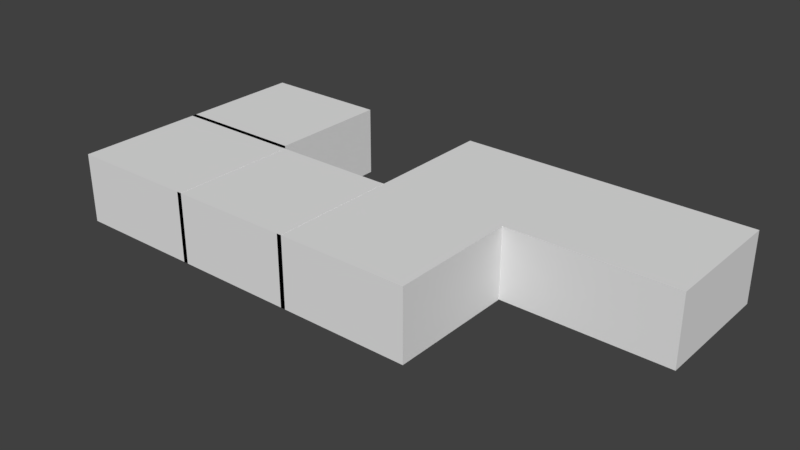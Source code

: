# Source: house.blend  (saved by Blender 2.79.0; exported with 4.5.12 LTS)
import bpy
from mathutils import Matrix  # noqa: F401  (used for matrix-valued properties, if any)

bpy.ops.wm.read_factory_settings(use_empty=True)
scene = bpy.context.scene
scene.name = 'Scene'

# ---- collections
col_collection_1 = bpy.data.collections.new('Collection 1'); scene.collection.children.link(col_collection_1)

# ---- materials (node trees are filled in below, after node groups)
mat_material = bpy.data.materials.new('Material')
mat_material.alpha_threshold = 0.0
mat_material.use_transparent_shadow = False
mat_material.roughness = 0.5

# ---- material node trees

# ---- world
world_world = bpy.data.worlds.new('World'); scene.world = world_world
world_world.color = (0.05088, 0.05088, 0.05088)
world_world.use_sun_shadow = False
world_world.sun_shadow_jitter_overblur = 0.0
world_world.cycles.sampling_method = 'MANUAL'

# ---- meshes
me_plane = bpy.data.meshes.new('Plane')
me_plane.from_pydata([(-1.0, -1.0, 0.0), (-1.0, 1.0, 0.0), (-0.3333, -1.0, 0.0), (-0.3333, 1.075, 0.0), (-1.0, 1.075, 0.0), (-0.3333, 1.0, 0.0), (-1.0, 3.008, 0.0), (-0.3086, -1.0, 0.0), (-0.3086, 1.0, 0.0), (-0.3333, 3.008, 0.0), (-0.3086, 1.0, 1.1), (-0.3333, 1.0, 1.1), (-0.3333, -1.0, 1.1), (-0.3086, -1.0, 1.1), (-0.3333, -0.7565, 0.0), (-0.3333, 0.7565, 0.0), (-0.3333, -0.7565, 1.1), (-0.3333, 0.7565, 1.1), (-0.3086, -0.7565, 0.0), (-0.3086, 0.7565, 0.0), (-0.3086, -0.7565, 1.1), (-0.3086, 0.7565, 1.1), (-0.3333, 0.7565, 0.3796), (-0.3333, 0.2157, 0.9204), (-0.3333, 0.7565, 1.1), (-0.3333, 0.7536, 0.4515), (-0.3333, 0.7431, 0.5227), (-0.3333, 0.7239, 0.5919), (-0.3333, 0.6953, 0.6581), (-0.3333, 0.6573, 0.7193), (-0.3333, 0.6104, 0.7742), (-0.3333, 0.5557, 0.8211), (-0.3333, 0.4945, 0.859), (-0.3333, 0.4284, 0.8877), (-0.3333, 0.3589, 0.907), (-0.3333, 0.2876, 0.9175), (-0.3333, -0.2157, 0.9204), (-0.3333, -0.7565, 0.3796), (-0.3333, -0.7565, 1.1), (-0.3333, -0.2877, 0.9175), (-0.3333, -0.3589, 0.907), (-0.3333, -0.4281, 0.8878), (-0.3333, -0.4942, 0.8592), (-0.3333, -0.5555, 0.8212), (-0.3333, -0.6103, 0.7742), (-0.3333, -0.6572, 0.7195), (-0.3333, -0.6952, 0.6583), (-0.3333, -0.7238, 0.5922), (-0.3333, -0.7431, 0.5228), (-0.3333, -0.7536, 0.4514), (-0.3086, -0.7565, 0.3796), (-0.3086, -0.2157, 0.9204), (-0.3086, -0.7565, 1.1), (-0.3086, -0.7536, 0.4515), (-0.3086, -0.7431, 0.5227), (-0.3086, -0.7239, 0.5919), (-0.3086, -0.6953, 0.6581), (-0.3086, -0.6573, 0.7193), (-0.3086, -0.6104, 0.7742), (-0.3086, -0.5557, 0.8211), (-0.3086, -0.4945, 0.859), (-0.3086, -0.4284, 0.8877), (-0.3086, -0.3589, 0.907), (-0.3086, -0.2876, 0.9175), (-0.3086, 0.2157, 0.9204), (-0.3086, 0.7565, 0.3796), (-0.3086, 0.7565, 1.1), (-0.3086, 0.2877, 0.9175), (-0.3086, 0.3589, 0.907), (-0.3086, 0.4281, 0.8878), (-0.3086, 0.4942, 0.8592), (-0.3086, 0.5555, 0.8212), (-0.3086, 0.6103, 0.7742), (-0.3086, 0.6572, 0.7195), (-0.3086, 0.6952, 0.6583), (-0.3086, 0.7238, 0.5922), (-0.3086, 0.7431, 0.5228), (-0.3086, 0.7536, 0.4514), (1.0, -1.0, 0.0), (1.0, 1.0, 0.0), (0.3333, -1.0, 0.0), (0.3333, 3.008, 0.0), (1.0, 3.008, 0.0), (0.3333, 1.0, 0.0), (1.86, 3.008, 0.0), (0.3086, -1.0, 0.0), (0.3086, 1.0, 0.0), (1.86, 1.0, 0.0), (0.3086, 1.0, 1.1), (0.3333, 1.0, 1.1), (0.3333, -1.0, 1.1), (0.3086, -1.0, 1.1), (0.3333, -0.7565, 0.0), (0.3333, 0.7565, 0.0), (0.3333, -0.7565, 1.1), (0.3333, 0.7565, 1.1), (0.3086, -0.7565, 0.0), (0.3086, 0.7565, 0.0), (0.3086, -0.7565, 1.1), (0.3086, 0.7565, 1.1), (0.3333, 0.7565, 0.3796), (0.3333, 0.2157, 0.9204), (0.3333, 0.7565, 1.1), (0.3333, 0.7536, 0.4515), (0.3333, 0.7431, 0.5227), (0.3333, 0.7239, 0.5919), (0.3333, 0.6953, 0.6581), (0.3333, 0.6573, 0.7193), (0.3333, 0.6104, 0.7742), (0.3333, 0.5557, 0.8211), (0.3333, 0.4945, 0.859), (0.3333, 0.4284, 0.8877), (0.3333, 0.3589, 0.907), (0.3333, 0.2876, 0.9175), (0.3333, -0.2157, 0.9204), (0.3333, -0.7565, 0.3796), (0.3333, -0.7565, 1.1), (0.3333, -0.2877, 0.9175), (0.3333, -0.3589, 0.907), (0.3333, -0.4281, 0.8878), (0.3333, -0.4942, 0.8592), (0.3333, -0.5555, 0.8212), (0.3333, -0.6103, 0.7742), (0.3333, -0.6572, 0.7195), (0.3333, -0.6952, 0.6583), (0.3333, -0.7238, 0.5922), (0.3333, -0.7431, 0.5228), (0.3333, -0.7536, 0.4514), (0.3086, -0.7565, 0.3796), (0.3086, -0.2157, 0.9204), (0.3086, -0.7565, 1.1), (0.3086, -0.7536, 0.4515), (0.3086, -0.7431, 0.5227), (0.3086, -0.7239, 0.5919), (0.3086, -0.6953, 0.6581), (0.3086, -0.6573, 0.7193), (0.3086, -0.6104, 0.7742), (0.3086, -0.5557, 0.8211), (0.3086, -0.4945, 0.859), (0.3086, -0.4284, 0.8877), (0.3086, -0.3589, 0.907), (0.3086, -0.2876, 0.9175), (0.3086, 0.2157, 0.9204), (0.3086, 0.7565, 0.3796), (0.3086, 0.7565, 1.1), (0.3086, 0.2877, 0.9175), (0.3086, 0.3589, 0.907), (0.3086, 0.4281, 0.8878), (0.3086, 0.4942, 0.8592), (0.3086, 0.5555, 0.8212), (0.3086, 0.6103, 0.7742), (0.3086, 0.6572, 0.7195), (0.3086, 0.6952, 0.6583), (0.3086, 0.7238, 0.5922), (0.3086, 0.7431, 0.5228), (0.3086, 0.7536, 0.4514), (-0.3333, 1.0, 1.098), (-1.0, 1.0, 1.098), (-0.3333, 1.075, 1.098), (-1.0, 1.075, 1.098), (-0.8017, 1.075, 0.0), (-0.9371, 1.075, 0.0), (-0.8017, 1.075, 1.098), (-0.9371, 1.075, 1.098), (-0.8017, 1.0, 0.0), (-0.9371, 1.0, 0.0), (-0.8017, 1.0, 1.098), (-0.9371, 1.0, 1.098), (-0.8017, 1.075, 0.8214), (-0.9371, 1.075, 0.8214), (-0.9371, 1.0, 0.8214), (-0.8017, 1.0, 0.8214), (0.3333, 1.061, 0.0), (1.0, 1.061, 0.0), (1.019, 1.0, 0.0), (1.019, 3.008, 0.0), (-1.0, -1.0, 1.098), (-1.0, 1.0, 1.098), (-0.3333, -1.0, 1.098), (-0.3333, 1.075, 1.098), (-1.0, 1.075, 1.098), (-0.3333, 1.0, 1.098), (-1.0, 3.008, 1.098), (-0.3086, -1.0, 1.098), (-0.3086, 1.0, 1.098), (-0.3333, 3.008, 1.098), (1.0, -1.0, 1.098), (1.0, 1.0, 1.098), (0.3333, -1.0, 1.098), (0.3333, 3.008, 1.098), (1.0, 3.008, 1.098), (0.3333, 1.0, 1.098), (1.86, 3.008, 1.098), (0.3086, -1.0, 1.098), (0.3086, 1.0, 1.098), (1.86, 1.0, 1.098), (0.3333, 1.061, 1.098), (1.019, 1.0, 1.098), (1.019, 3.008, 1.098)], [], [(0, 2, 14, 15, 5, 164, 165, 1), (4, 1, 157, 159), (8, 5, 11, 10), (4, 161, 160, 3, 9, 6), (7, 85, 86, 8, 19, 18), (12, 13, 20, 21, 10, 11, 17, 16), (14, 37, 50, 18), (2, 7, 13, 12), (22, 15, 19, 65), (36, 23, 64, 51), (19, 8, 10, 21, 66, 65), (7, 18, 50, 52, 20, 13), (52, 51, 64, 66, 21, 20), (15, 14, 18, 19), (14, 2, 12, 16, 38, 37), (5, 15, 22, 24, 17, 11), (22, 25, 24), (25, 26, 24), (26, 27, 24), (27, 28, 24), (28, 29, 24), (29, 30, 24), (30, 31, 24), (31, 32, 24), (32, 33, 24), (33, 34, 24), (34, 35, 24), (35, 23, 24), (36, 39, 38), (39, 40, 38), (40, 41, 38), (41, 42, 38), (42, 43, 38), (43, 44, 38), (44, 45, 38), (45, 46, 38), (46, 47, 38), (47, 48, 38), (48, 49, 38), (49, 37, 38), (50, 53, 52), (53, 54, 52), (54, 55, 52), (55, 56, 52), (56, 57, 52), (57, 58, 52), (58, 59, 52), (59, 60, 52), (60, 61, 52), (61, 62, 52), (62, 63, 52), (63, 51, 52), (64, 67, 66), (67, 68, 66), (68, 69, 66), (69, 70, 66), (70, 71, 66), (71, 72, 66), (72, 73, 66), (73, 74, 66), (74, 75, 66), (75, 76, 66), (76, 77, 66), (77, 65, 66), (64, 23, 35, 67), (67, 35, 34, 68), (68, 34, 33, 69), (69, 33, 32, 70), (70, 32, 31, 71), (71, 31, 30, 72), (72, 30, 29, 73), (73, 29, 28, 74), (74, 28, 27, 75), (75, 27, 26, 76), (76, 26, 25, 77), (77, 25, 22, 65), (36, 51, 63, 39), (39, 63, 62, 40), (40, 62, 61, 41), (41, 61, 60, 42), (42, 60, 59, 43), (43, 59, 58, 44), (44, 58, 57, 45), (45, 57, 56, 46), (46, 56, 55, 47), (47, 55, 54, 48), (48, 54, 53, 49), (49, 53, 50, 37), (24, 23, 36, 38, 16, 17), (78, 79, 83, 93, 92, 80), (173, 82, 81, 172), (86, 88, 89, 83), (175, 174, 87, 84), (85, 96, 97, 86), (90, 94, 95, 89, 88, 99, 98, 91), (92, 96, 128, 115), (80, 90, 91, 85), (100, 143, 97, 93), (114, 129, 142, 101), (97, 143, 144, 99, 88, 86), (85, 91, 98, 130, 128, 96), (130, 98, 99, 144, 142, 129), (93, 97, 96, 92), (92, 115, 116, 94, 90, 80), (83, 89, 95, 102, 100, 93), (100, 102, 103), (103, 102, 104), (104, 102, 105), (105, 102, 106), (106, 102, 107), (107, 102, 108), (108, 102, 109), (109, 102, 110), (110, 102, 111), (111, 102, 112), (112, 102, 113), (113, 102, 101), (114, 116, 117), (117, 116, 118), (118, 116, 119), (119, 116, 120), (120, 116, 121), (121, 116, 122), (122, 116, 123), (123, 116, 124), (124, 116, 125), (125, 116, 126), (126, 116, 127), (127, 116, 115), (128, 130, 131), (131, 130, 132), (132, 130, 133), (133, 130, 134), (134, 130, 135), (135, 130, 136), (136, 130, 137), (137, 130, 138), (138, 130, 139), (139, 130, 140), (140, 130, 141), (141, 130, 129), (142, 144, 145), (145, 144, 146), (146, 144, 147), (147, 144, 148), (148, 144, 149), (149, 144, 150), (150, 144, 151), (151, 144, 152), (152, 144, 153), (153, 144, 154), (154, 144, 155), (155, 144, 143), (142, 145, 113, 101), (145, 146, 112, 113), (146, 147, 111, 112), (147, 148, 110, 111), (148, 149, 109, 110), (149, 150, 108, 109), (150, 151, 107, 108), (151, 152, 106, 107), (152, 153, 105, 106), (153, 154, 104, 105), (154, 155, 103, 104), (155, 143, 100, 103), (114, 117, 141, 129), (117, 118, 140, 141), (118, 119, 139, 140), (119, 120, 138, 139), (120, 121, 137, 138), (121, 122, 136, 137), (122, 123, 135, 136), (123, 124, 134, 135), (124, 125, 133, 134), (125, 126, 132, 133), (126, 127, 131, 132), (127, 115, 128, 131), (102, 95, 94, 116, 114, 101), (157, 167, 166, 156, 158, 162, 163, 159), (161, 4, 159, 163, 169), (164, 5, 156, 166, 171), (5, 3, 158, 156), (3, 160, 168, 162, 158), (168, 169, 163, 162), (1, 165, 170, 167, 157), (170, 171, 166, 167), (160, 161, 165, 164), (169, 168, 171, 170), (168, 160, 164, 171), (161, 169, 170, 165), (79, 173, 172, 83), (82, 173, 79, 174, 175), (5, 8, 184, 181), (84, 87, 195, 192), (9, 3, 179, 185), (83, 172, 196, 191), (79, 78, 186, 187), (87, 174, 197, 195), (3, 5, 181, 179), (6, 9, 185, 182), (78, 80, 188, 186), (174, 79, 187, 197), (0, 1, 177, 176), (80, 85, 193, 188), (4, 6, 182, 180), (81, 82, 190, 189), (175, 84, 192, 198), (86, 83, 191, 194), (2, 0, 176, 178), (85, 7, 183, 193), (82, 175, 198, 190), (7, 2, 178, 183), (8, 86, 194, 184), (1, 4, 180, 177), (172, 81, 189, 196), (176, 177, 180, 182, 185, 179, 181, 184, 194, 191, 196, 189, 190, 198, 192, 195, 197, 187, 186, 188, 193, 183, 178)])
me_plane.polygons.foreach_set('use_smooth', [True] * 216)
_uv = me_plane.uv_layers.new(name='UVMap')
_uv.uv.foreach_set('vector', [0.09334, 0.2617, 0.2999, 0.2617, 0.2999, 0.2868, 0.2999, 0.4428, 0.2999, 0.4679, 0.1548, 0.4679, 0.1128, 0.4679, 0.09334, 0.4679, 0.9449, 0.1471, 0.9352, 0.1471, 0.9352, 0.01115, 0.9449, 0.01115, 0.1245, 0.936, 0.1213, 0.936, 0.1213, 0.8008, 0.1245, 0.8008, 0.09334, 0.4756, 0.1128, 0.4756, 0.1548, 0.4756, 0.2999, 0.4756, 0.2999, 0.6749, 0.09334, 0.6749, 0.3076, 0.2617, 0.4989, 0.2617, 0.4989, 0.4679, 0.3076, 0.4679, 0.3076, 0.4428, 0.3076, 0.2868, 0.3461, 0.7775, 0.3429, 0.7775, 0.3429, 0.7473, 0.3429, 0.56, 0.3429, 0.5298, 0.3461, 0.5298, 0.3461, 0.56, 0.3461, 0.7473, 0.6932, 0.8231, 0.6932, 0.8698, 0.69, 0.8698, 0.69, 0.8231, 0.5327, 0.935, 0.5295, 0.935, 0.5295, 0.7998, 0.5327, 0.7998, 0.6402, 0.8737, 0.6402, 0.9204, 0.637, 0.9204, 0.637, 0.8737, 0.4796, 0.8487, 0.4796, 0.9021, 0.4764, 0.9021, 0.4764, 0.8487, 0.3196, 0.7473, 0.3196, 0.7775, 0.1772, 0.7775, 0.1772, 0.7473, 0.1772, 0.7473, 0.2704, 0.7473, 0.3196, 0.5298, 0.3196, 0.56, 0.2704, 0.56, 0.1772, 0.56, 0.1772, 0.56, 0.1772, 0.5298, 0.1772, 0.56, 0.2004, 0.6269, 0.2004, 0.6804, 0.1772, 0.7473, 0.1772, 0.7473, 0.1772, 0.56, 0.2999, 0.4428, 0.2999, 0.2868, 0.3076, 0.2868, 0.3076, 0.4428, 0.5477, 0.7473, 0.5477, 0.7775, 0.4052, 0.7775, 0.4052, 0.7473, 0.4052, 0.7473, 0.4985, 0.7473, 0.5477, 0.5298, 0.5477, 0.56, 0.4985, 0.56, 0.4052, 0.56, 0.4052, 0.56, 0.4052, 0.5298, 0.4985, 0.56, 0.4892, 0.5603, 0.4052, 0.56, 0.4892, 0.5603, 0.4799, 0.5616, 0.4052, 0.56, 0.4799, 0.5616, 0.471, 0.564, 0.4052, 0.56, 0.471, 0.564, 0.4624, 0.5675, 0.4052, 0.56, 0.4624, 0.5675, 0.4545, 0.5722, 0.4052, 0.56, 0.4545, 0.5722, 0.4474, 0.5781, 0.4052, 0.56, 0.4474, 0.5781, 0.4413, 0.5848, 0.4052, 0.56, 0.4413, 0.5848, 0.4364, 0.5924, 0.4052, 0.56, 0.4364, 0.5924, 0.4327, 0.6006, 0.4052, 0.56, 0.4327, 0.6006, 0.4302, 0.6092, 0.4052, 0.56, 0.4302, 0.6092, 0.4288, 0.618, 0.4052, 0.56, 0.4288, 0.618, 0.4284, 0.6269, 0.4052, 0.56, 0.4284, 0.6804, 0.4288, 0.6893, 0.4052, 0.7473, 0.4288, 0.6893, 0.4302, 0.6981, 0.4052, 0.7473, 0.4302, 0.6981, 0.4327, 0.7067, 0.4052, 0.7473, 0.4327, 0.7067, 0.4364, 0.7148, 0.4052, 0.7473, 0.4364, 0.7148, 0.4413, 0.7224, 0.4052, 0.7473, 0.4413, 0.7224, 0.4474, 0.7292, 0.4052, 0.7473, 0.4474, 0.7292, 0.4545, 0.735, 0.4052, 0.7473, 0.4545, 0.735, 0.4624, 0.7397, 0.4052, 0.7473, 0.4624, 0.7397, 0.4709, 0.7433, 0.4052, 0.7473, 0.4709, 0.7433, 0.4799, 0.7457, 0.4052, 0.7473, 0.4799, 0.7457, 0.4892, 0.747, 0.4052, 0.7473, 0.4892, 0.747, 0.4985, 0.7473, 0.4052, 0.7473, 0.2704, 0.56, 0.2611, 0.5603, 0.1772, 0.56, 0.2611, 0.5603, 0.2519, 0.5616, 0.1772, 0.56, 0.2519, 0.5616, 0.2429, 0.564, 0.1772, 0.56, 0.2429, 0.564, 0.2344, 0.5675, 0.1772, 0.56, 0.2344, 0.5675, 0.2264, 0.5722, 0.1772, 0.56, 0.2264, 0.5722, 0.2193, 0.5781, 0.1772, 0.56, 0.2193, 0.5781, 0.2132, 0.5848, 0.1772, 0.56, 0.2132, 0.5848, 0.2083, 0.5924, 0.1772, 0.56, 0.2083, 0.5924, 0.2046, 0.6006, 0.1772, 0.56, 0.2046, 0.6006, 0.2021, 0.6092, 0.1772, 0.56, 0.2021, 0.6092, 0.2008, 0.618, 0.1772, 0.56, 0.2008, 0.618, 0.2004, 0.6269, 0.1772, 0.56, 0.2004, 0.6804, 0.2008, 0.6893, 0.1772, 0.7473, 0.2008, 0.6893, 0.2021, 0.6981, 0.1772, 0.7473, 0.2021, 0.6981, 0.2046, 0.7067, 0.1772, 0.7473, 0.2046, 0.7067, 0.2083, 0.7148, 0.1772, 0.7473, 0.2083, 0.7148, 0.2132, 0.7224, 0.1772, 0.7473, 0.2132, 0.7224, 0.2193, 0.7292, 0.1772, 0.7473, 0.2193, 0.7292, 0.2264, 0.735, 0.1772, 0.7473, 0.2264, 0.735, 0.2343, 0.7397, 0.1772, 0.7473, 0.2343, 0.7397, 0.2429, 0.7433, 0.1772, 0.7473, 0.2429, 0.7433, 0.2519, 0.7457, 0.1772, 0.7473, 0.2519, 0.7457, 0.2611, 0.747, 0.1772, 0.7473, 0.2611, 0.747, 0.2704, 0.7473, 0.1772, 0.7473, 0.4764, 0.9021, 0.4796, 0.9021, 0.4796, 0.911, 0.4764, 0.911, 0.4764, 0.911, 0.4796, 0.911, 0.4796, 0.9198, 0.4764, 0.9198, 0.4764, 0.9198, 0.4796, 0.9198, 0.4796, 0.9284, 0.4764, 0.9284, 0.4764, 0.9284, 0.4796, 0.9284, 0.4796, 0.9366, 0.4764, 0.9366, 0.4764, 0.9366, 0.4796, 0.9366, 0.4796, 0.9442, 0.4764, 0.9442, 0.4764, 0.9442, 0.4796, 0.9442, 0.4796, 0.951, 0.4764, 0.951, 0.637, 0.8231, 0.6402, 0.8231, 0.6402, 0.8305, 0.637, 0.8305, 0.637, 0.8305, 0.6402, 0.8305, 0.6402, 0.8386, 0.637, 0.8386, 0.637, 0.8386, 0.6402, 0.8386, 0.6402, 0.8471, 0.637, 0.8471, 0.637, 0.8471, 0.6402, 0.8471, 0.6402, 0.8559, 0.637, 0.8559, 0.637, 0.8559, 0.6402, 0.8559, 0.6402, 0.8648, 0.637, 0.8648, 0.637, 0.8648, 0.6402, 0.8648, 0.6402, 0.8737, 0.637, 0.8737, 0.4796, 0.8487, 0.4764, 0.8487, 0.4764, 0.8398, 0.4796, 0.8397, 0.4796, 0.8397, 0.4764, 0.8398, 0.4764, 0.8309, 0.4796, 0.8309, 0.4796, 0.8309, 0.4764, 0.8309, 0.4764, 0.8223, 0.4796, 0.8224, 0.4796, 0.8224, 0.4764, 0.8223, 0.4764, 0.8141, 0.4796, 0.8142, 0.4796, 0.8142, 0.4764, 0.8141, 0.4764, 0.8066, 0.4796, 0.8066, 0.4796, 0.8066, 0.4764, 0.8066, 0.4764, 0.7998, 0.4796, 0.7998, 0.6932, 0.9204, 0.69, 0.9204, 0.69, 0.913, 0.6932, 0.913, 0.6932, 0.913, 0.69, 0.913, 0.69, 0.9049, 0.6932, 0.9049, 0.6932, 0.9049, 0.69, 0.9049, 0.69, 0.8963, 0.6932, 0.8964, 0.6932, 0.8964, 0.69, 0.8963, 0.69, 0.8876, 0.6932, 0.8876, 0.6932, 0.8876, 0.69, 0.8876, 0.69, 0.8786, 0.6932, 0.8786, 0.6932, 0.8786, 0.69, 0.8786, 0.69, 0.8698, 0.6932, 0.8698, 0.4052, 0.56, 0.4284, 0.6269, 0.4284, 0.6804, 0.4052, 0.7473, 0.4052, 0.7473, 0.4052, 0.56, 0.7131, 0.2617, 0.7131, 0.4679, 0.5065, 0.4679, 0.5065, 0.4428, 0.5065, 0.2868, 0.5065, 0.2617, 0.7131, 0.4742, 0.7131, 0.6749, 0.5065, 0.6749, 0.5065, 0.4742, 0.1479, 0.936, 0.1479, 0.8008, 0.1511, 0.8008, 0.1511, 0.936, 0.719, 0.6749, 0.719, 0.4679, 0.9796, 0.4679, 0.9796, 0.6749, 0.0, 0.0, 0.0, 0.0, 0.0, 0.0, 0.0, 0.0, 0.3694, 0.7775, 0.3694, 0.7473, 0.3694, 0.56, 0.3694, 0.5298, 0.3726, 0.5298, 0.3726, 0.56, 0.3726, 0.7473, 0.3726, 0.7775, 0.6667, 0.9204, 0.6635, 0.9204, 0.6635, 0.8737, 0.6667, 0.8737, 0.5029, 0.935, 0.5029, 0.7998, 0.5061, 0.7998, 0.5061, 0.935, 0.7197, 0.8698, 0.7165, 0.8698, 0.7165, 0.8231, 0.7197, 0.8231, 0.9682, 0.06002, 0.9714, 0.06002, 0.9714, 0.1135, 0.9682, 0.1135, 0.8789, 0.0413, 0.8297, 0.0413, 0.7365, 0.0413, 0.7365, 0.0413, 0.7365, 0.01115, 0.8789, 0.01115, 0.8789, 0.2588, 0.7365, 0.2588, 0.7365, 0.2287, 0.7365, 0.2287, 0.8297, 0.2287, 0.8789, 0.2287, 0.7365, 0.2287, 0.7365, 0.2287, 0.7365, 0.0413, 0.7365, 0.0413, 0.7597, 0.1083, 0.7597, 0.1617, 0.5065, 0.4428, 0.4989, 0.4428, 0.4989, 0.2868, 0.5065, 0.2868, 0.571, 0.7706, 0.6202, 0.7706, 0.7134, 0.7706, 0.7134, 0.7706, 0.7134, 0.8008, 0.571, 0.8008, 0.571, 0.5531, 0.7134, 0.5531, 0.7134, 0.5832, 0.7134, 0.5832, 0.6202, 0.5832, 0.571, 0.5832, 0.6202, 0.5832, 0.7134, 0.5832, 0.6295, 0.5836, 0.6295, 0.5836, 0.7134, 0.5832, 0.6387, 0.5849, 0.6387, 0.5849, 0.7134, 0.5832, 0.6477, 0.5873, 0.6477, 0.5873, 0.7134, 0.5832, 0.6562, 0.5908, 0.6562, 0.5908, 0.7134, 0.5832, 0.6642, 0.5955, 0.6642, 0.5955, 0.7134, 0.5832, 0.6713, 0.6013, 0.6713, 0.6013, 0.7134, 0.5832, 0.6773, 0.6081, 0.6773, 0.6081, 0.7134, 0.5832, 0.6823, 0.6157, 0.6823, 0.6157, 0.7134, 0.5832, 0.686, 0.6239, 0.686, 0.6239, 0.7134, 0.5832, 0.6885, 0.6325, 0.6885, 0.6325, 0.7134, 0.5832, 0.6898, 0.6413, 0.6898, 0.6413, 0.7134, 0.5832, 0.6902, 0.6502, 0.6902, 0.7037, 0.7134, 0.7706, 0.6898, 0.7126, 0.6898, 0.7126, 0.7134, 0.7706, 0.6885, 0.7214, 0.6885, 0.7214, 0.7134, 0.7706, 0.686, 0.7299, 0.686, 0.7299, 0.7134, 0.7706, 0.6823, 0.7381, 0.6823, 0.7381, 0.7134, 0.7706, 0.6774, 0.7457, 0.6774, 0.7457, 0.7134, 0.7706, 0.6713, 0.7525, 0.6713, 0.7525, 0.7134, 0.7706, 0.6642, 0.7583, 0.6642, 0.7583, 0.7134, 0.7706, 0.6563, 0.763, 0.6563, 0.763, 0.7134, 0.7706, 0.6477, 0.7666, 0.6477, 0.7666, 0.7134, 0.7706, 0.6387, 0.769, 0.6387, 0.769, 0.7134, 0.7706, 0.6295, 0.7703, 0.6295, 0.7703, 0.7134, 0.7706, 0.6202, 0.7706, 0.8297, 0.2287, 0.7365, 0.2287, 0.8204, 0.2283, 0.8204, 0.2283, 0.7365, 0.2287, 0.8112, 0.227, 0.8112, 0.227, 0.7365, 0.2287, 0.8022, 0.2246, 0.8022, 0.2246, 0.7365, 0.2287, 0.7937, 0.2211, 0.7937, 0.2211, 0.7365, 0.2287, 0.7857, 0.2164, 0.7857, 0.2164, 0.7365, 0.2287, 0.7786, 0.2106, 0.7786, 0.2106, 0.7365, 0.2287, 0.7726, 0.2038, 0.7726, 0.2038, 0.7365, 0.2287, 0.7676, 0.1962, 0.7676, 0.1962, 0.7365, 0.2287, 0.7639, 0.188, 0.7639, 0.188, 0.7365, 0.2287, 0.7614, 0.1794, 0.7614, 0.1794, 0.7365, 0.2287, 0.7601, 0.1706, 0.7601, 0.1706, 0.7365, 0.2287, 0.7597, 0.1617, 0.7597, 0.1083, 0.7365, 0.0413, 0.7601, 0.09936, 0.7601, 0.09936, 0.7365, 0.0413, 0.7614, 0.09055, 0.7614, 0.09055, 0.7365, 0.0413, 0.7639, 0.08197, 0.7639, 0.08197, 0.7365, 0.0413, 0.7676, 0.07378, 0.7676, 0.07378, 0.7365, 0.0413, 0.7725, 0.0662, 0.7725, 0.0662, 0.7365, 0.0413, 0.7786, 0.0594, 0.7786, 0.0594, 0.7365, 0.0413, 0.7857, 0.0536, 0.7857, 0.0536, 0.7365, 0.0413, 0.7936, 0.0489, 0.7936, 0.0489, 0.7365, 0.0413, 0.8022, 0.04535, 0.8022, 0.04535, 0.7365, 0.0413, 0.8112, 0.04296, 0.8112, 0.04296, 0.7365, 0.0413, 0.8204, 0.04166, 0.8204, 0.04166, 0.7365, 0.0413, 0.8297, 0.0413, 0.9714, 0.1135, 0.9714, 0.1224, 0.9682, 0.1223, 0.9682, 0.1135, 0.9714, 0.1224, 0.9714, 0.1312, 0.9682, 0.1312, 0.9682, 0.1223, 0.9714, 0.1312, 0.9714, 0.1398, 0.9682, 0.1398, 0.9682, 0.1312, 0.9714, 0.1398, 0.9714, 0.1479, 0.9682, 0.148, 0.9682, 0.1398, 0.9714, 0.1479, 0.9714, 0.1555, 0.9682, 0.1556, 0.9682, 0.148, 0.9714, 0.1555, 0.9714, 0.1623, 0.9682, 0.1623, 0.9682, 0.1556, 0.7165, 0.9204, 0.7165, 0.913, 0.7197, 0.913, 0.7197, 0.9204, 0.7165, 0.913, 0.7165, 0.9049, 0.7197, 0.9049, 0.7197, 0.913, 0.7165, 0.9049, 0.7165, 0.8964, 0.7197, 0.8963, 0.7197, 0.9049, 0.7165, 0.8964, 0.7165, 0.8876, 0.7197, 0.8876, 0.7197, 0.8963, 0.7165, 0.8876, 0.7165, 0.8786, 0.7197, 0.8786, 0.7197, 0.8876, 0.7165, 0.8786, 0.7165, 0.8698, 0.7197, 0.8698, 0.7197, 0.8786, 0.9682, 0.06002, 0.9682, 0.05111, 0.9714, 0.05113, 0.9714, 0.06002, 0.9682, 0.05111, 0.9682, 0.0423, 0.9714, 0.04229, 0.9714, 0.05113, 0.9682, 0.0423, 0.9682, 0.03372, 0.9714, 0.03369, 0.9714, 0.04229, 0.9682, 0.03372, 0.9682, 0.02553, 0.9714, 0.0255, 0.9714, 0.03369, 0.9682, 0.02553, 0.9682, 0.01795, 0.9714, 0.01792, 0.9714, 0.0255, 0.9682, 0.01795, 0.9682, 0.01115, 0.9714, 0.01115, 0.9714, 0.01792, 0.6667, 0.8231, 0.6667, 0.8305, 0.6635, 0.8305, 0.6635, 0.8231, 0.6667, 0.8305, 0.6667, 0.8386, 0.6635, 0.8386, 0.6635, 0.8305, 0.6667, 0.8386, 0.6667, 0.8471, 0.6635, 0.8471, 0.6635, 0.8386, 0.6667, 0.8471, 0.6667, 0.8559, 0.6635, 0.8559, 0.6635, 0.8471, 0.6667, 0.8559, 0.6667, 0.8648, 0.6635, 0.8648, 0.6635, 0.8559, 0.6667, 0.8648, 0.6667, 0.8737, 0.6635, 0.8737, 0.6635, 0.8648, 0.7134, 0.5832, 0.7134, 0.5832, 0.7134, 0.7706, 0.7134, 0.7706, 0.6902, 0.7037, 0.6902, 0.6502, 0.902, 0.521, 0.902, 0.5132, 0.902, 0.4964, 0.902, 0.4384, 0.9116, 0.4384, 0.9116, 0.4964, 0.9116, 0.5132, 0.9116, 0.521, 0.01981, 0.9358, 0.01166, 0.9358, 0.01166, 0.8008, 0.01981, 0.8008, 0.01981, 0.8348, 0.9619, 0.6881, 0.9013, 0.6881, 0.9013, 0.5531, 0.9619, 0.5531, 0.9619, 0.5871, 0.9022, 0.01115, 0.9119, 0.01115, 0.9119, 0.1471, 0.9022, 0.1471, 0.09802, 0.9358, 0.03735, 0.9358, 0.03735, 0.8348, 0.03735, 0.8008, 0.09802, 0.8008, 0.03735, 0.8348, 0.01981, 0.8348, 0.01981, 0.8008, 0.03735, 0.8008, 0.9876, 0.6881, 0.9795, 0.6881, 0.9795, 0.5871, 0.9795, 0.5531, 0.9876, 0.5531, 0.9795, 0.5871, 0.9619, 0.5871, 0.9619, 0.5531, 0.9795, 0.5531, 0.1548, 0.4756, 0.1128, 0.4756, 0.1128, 0.4679, 0.1548, 0.4679, 0.7527, 0.8231, 0.7527, 0.8398, 0.743, 0.8398, 0.743, 0.8231, 0.6136, 0.8231, 0.6136, 0.9248, 0.604, 0.9248, 0.604, 0.8231, 0.5806, 0.8231, 0.5806, 0.9248, 0.571, 0.9248, 0.571, 0.8231, 0.7131, 0.4679, 0.7131, 0.4742, 0.5065, 0.4742, 0.5065, 0.4679, 0.7131, 0.6749, 0.7131, 0.4742, 0.7131, 0.4679, 0.719, 0.4679, 0.719, 0.6749, 0.9876, 0.8454, 0.9844, 0.8454, 0.9844, 0.7104, 0.9876, 0.7104, 0.7132, 0.2821, 0.7132, 0.5308, 0.571, 0.5308, 0.571, 0.2821, 0.7132, 0.01115, 0.7132, 0.2506, 0.571, 0.2506, 0.571, 0.01115, 0.1538, 0.5298, 0.1538, 0.5374, 0.01166, 0.5374, 0.01166, 0.5298, 0.8787, 0.2811, 0.8787, 0.5288, 0.7365, 0.5288, 0.7365, 0.2811, 0.3417, 0.7998, 0.4506, 0.7998, 0.4506, 0.9348, 0.3417, 0.9348, 0.7132, 0.2506, 0.7132, 0.2598, 0.571, 0.2598, 0.571, 0.2506, 0.9883, 0.4161, 0.902, 0.4161, 0.902, 0.2811, 0.9883, 0.2811, 0.8779, 0.5531, 0.8779, 0.6357, 0.7367, 0.6357, 0.7367, 0.5531, 0.4506, 0.7998, 0.4531, 0.7998, 0.4531, 0.9348, 0.4506, 0.9348, 0.5477, 0.01115, 0.5477, 0.2588, 0.4055, 0.2588, 0.4055, 0.01115, 0.8779, 0.6357, 0.8779, 0.6387, 0.7367, 0.6387, 0.7367, 0.6357, 0.5477, 0.2681, 0.5477, 0.5075, 0.4055, 0.5075, 0.4055, 0.2681, 0.1772, 0.9889, 0.1772, 0.9063, 0.3184, 0.9063, 0.3184, 0.9889, 0.1772, 0.9039, 0.1772, 0.7998, 0.3184, 0.7998, 0.3184, 0.9039, 0.9045, 0.8454, 0.9013, 0.8454, 0.9013, 0.7104, 0.9045, 0.7104, 0.8779, 0.7182, 0.8779, 0.8008, 0.7367, 0.8008, 0.7367, 0.7182, 0.8779, 0.6387, 0.8779, 0.7152, 0.7367, 0.7152, 0.7367, 0.6387, 0.1772, 0.9063, 0.1772, 0.9039, 0.3184, 0.9039, 0.3184, 0.9063, 0.8779, 0.7152, 0.8779, 0.7182, 0.7367, 0.7182, 0.7367, 0.7152, 0.9844, 0.8454, 0.9045, 0.8454, 0.9045, 0.7104, 0.9844, 0.7104, 0.5477, 0.2588, 0.5477, 0.2681, 0.4055, 0.2681, 0.4055, 0.2588, 0.1538, 0.5374, 0.1538, 0.7785, 0.01166, 0.7785, 0.01166, 0.5374, 0.3822, 0.01115, 0.3822, 0.2588, 0.3822, 0.2681, 0.3822, 0.5075, 0.2958, 0.5075, 0.2958, 0.2681, 0.2958, 0.2588, 0.2926, 0.2588, 0.2126, 0.2588, 0.2094, 0.2588, 0.2094, 0.2664, 0.2094, 0.5075, 0.1231, 0.5075, 0.1206, 0.5075, 0.01166, 0.5075, 0.01166, 0.2588, 0.1206, 0.2588, 0.1231, 0.2588, 0.1231, 0.01115, 0.2094, 0.01115, 0.2126, 0.01115, 0.2926, 0.01115, 0.2958, 0.01115])
me_plane.materials.append(mat_material)
me_plane.use_remesh_preserve_volume = False
me_plane.use_remesh_preserve_attributes = False
me_plane.use_mirror_vertex_groups = False
me_plane.update()

# ---- objects
ob_plane = bpy.data.objects.new('Plane', me_plane)

# ---- transforms, parenting, visibility, modifiers, constraints
ob_plane.location = (0.0, 0.0, 0.0)
ob_plane.scale = (3.006, 1.0, 1.0)
ob_plane.lineart.crease_threshold = 0.0
_m = ob_plane.modifiers.new('EdgeSplit', 'EDGE_SPLIT')
_m.split_angle = 1.019

# ---- collection membership
col_collection_1.objects.link(ob_plane)

# ---- scene / render settings (as saved in the file)
scene.frame_start = 1; scene.frame_end = 250; scene.frame_set(1)
scene.render.engine = 'BLENDER_EEVEE_NEXT'
scene.render.resolution_percentage = 50
scene.render.dither_intensity = 0.0
scene.cycles.use_denoising = False
scene.cycles.samples = 128
scene.cycles.sampling_pattern = 'TABULATED_SOBOL'
scene.cycles.use_adaptive_sampling = False
scene.cycles.use_light_tree = False
scene.cycles.blur_glossy = 0.0
scene.cycles.sample_clamp_indirect = 0.0
scene.view_settings.view_transform = 'Standard'
bpy.context.view_layer.update()

# ---- added for rendering (the .blend has no active camera and no usable light): camera, sun
cam_auto = bpy.data.cameras.new('AutoCamera')
cam_auto.lens = 50.0
cam_auto.sensor_width = 36.0
cam_auto.clip_end = 1000.0
ob_auto_camera = bpy.data.objects.new('AutoCamera', cam_auto)
scene.collection.objects.link(ob_auto_camera)
ob_auto_camera.location = (10.1273, -9.59759, 7.61753)
ob_auto_camera.rotation_euler = (1.09748, -7.21219e-08, 0.694738)
scene.camera = ob_auto_camera
light_auto_sun = bpy.data.lights.new('AutoSun', 'SUN')
light_auto_sun.energy = 3.0
light_auto_sun.angle = 0.0523599
ob_auto_sun = bpy.data.objects.new('AutoSun', light_auto_sun)
scene.collection.objects.link(ob_auto_sun)
ob_auto_sun.rotation_euler = (0.872665, 0.174533, 0.523599)
bpy.context.view_layer.update()
